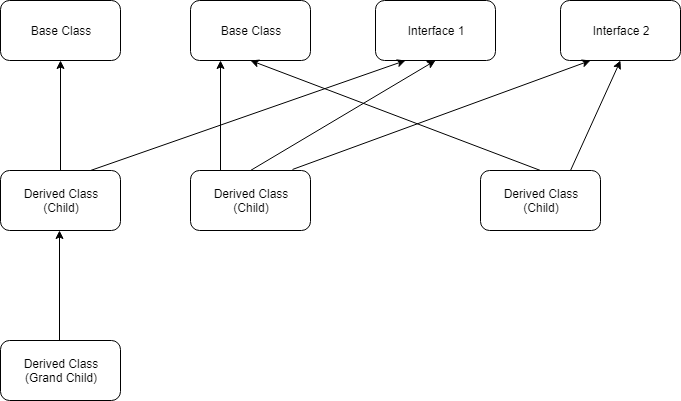

The diagram above was exported from draw.io. Its source (the exported page's mxGraphModel, read from the mxfile embedded in the PNG):
<mxGraphModel dx="768" dy="724" grid="1" gridSize="10" guides="1" tooltips="1" connect="1" arrows="1" fold="1" page="1" pageScale="1" pageWidth="850" pageHeight="1100" math="0" shadow="0">
  <root>
    <mxCell id="0" />
    <mxCell id="1" parent="0" />
    <mxCell id="BY2E2FsTTYwRAEFtH2rI-1" value="Base Class" style="rounded=1;whiteSpace=wrap;html=1;" vertex="1" parent="1">
      <mxGeometry x="20" y="20" width="120" height="60" as="geometry" />
    </mxCell>
    <mxCell id="BY2E2FsTTYwRAEFtH2rI-2" value="Base Class" style="rounded=1;whiteSpace=wrap;html=1;" vertex="1" parent="1">
      <mxGeometry x="210" y="20" width="120" height="60" as="geometry" />
    </mxCell>
    <mxCell id="BY2E2FsTTYwRAEFtH2rI-3" value="Derived Class&lt;br&gt;(Child)" style="rounded=1;whiteSpace=wrap;html=1;" vertex="1" parent="1">
      <mxGeometry x="500" y="190" width="120" height="60" as="geometry" />
    </mxCell>
    <mxCell id="BY2E2FsTTYwRAEFtH2rI-4" value="Derived Class&lt;br&gt;(Child)" style="rounded=1;whiteSpace=wrap;html=1;" vertex="1" parent="1">
      <mxGeometry x="20" y="190" width="120" height="60" as="geometry" />
    </mxCell>
    <mxCell id="BY2E2FsTTYwRAEFtH2rI-5" value="Interface 2" style="rounded=1;whiteSpace=wrap;html=1;" vertex="1" parent="1">
      <mxGeometry x="580" y="20" width="120" height="60" as="geometry" />
    </mxCell>
    <mxCell id="BY2E2FsTTYwRAEFtH2rI-6" value="Interface 1" style="rounded=1;whiteSpace=wrap;html=1;" vertex="1" parent="1">
      <mxGeometry x="395" y="20" width="120" height="60" as="geometry" />
    </mxCell>
    <mxCell id="BY2E2FsTTYwRAEFtH2rI-8" value="Derived Class&lt;br&gt;(Grand Child)" style="rounded=1;whiteSpace=wrap;html=1;" vertex="1" parent="1">
      <mxGeometry x="20" y="360" width="120" height="60" as="geometry" />
    </mxCell>
    <mxCell id="BY2E2FsTTYwRAEFtH2rI-10" value="Derived Class&lt;br&gt;(Child)" style="rounded=1;whiteSpace=wrap;html=1;" vertex="1" parent="1">
      <mxGeometry x="210" y="190" width="120" height="60" as="geometry" />
    </mxCell>
    <mxCell id="BY2E2FsTTYwRAEFtH2rI-11" value="" style="endArrow=classic;html=1;entryX=0.5;entryY=1;entryDx=0;entryDy=0;exitX=0.5;exitY=0;exitDx=0;exitDy=0;" edge="1" parent="1" source="BY2E2FsTTYwRAEFtH2rI-4" target="BY2E2FsTTYwRAEFtH2rI-1">
      <mxGeometry width="50" height="50" relative="1" as="geometry">
        <mxPoint x="30" y="150" as="sourcePoint" />
        <mxPoint x="80" y="100" as="targetPoint" />
      </mxGeometry>
    </mxCell>
    <mxCell id="BY2E2FsTTYwRAEFtH2rI-12" value="" style="endArrow=classic;html=1;entryX=0.5;entryY=1;entryDx=0;entryDy=0;exitX=0.5;exitY=0;exitDx=0;exitDy=0;" edge="1" parent="1">
      <mxGeometry width="50" height="50" relative="1" as="geometry">
        <mxPoint x="79" y="360" as="sourcePoint" />
        <mxPoint x="79" y="250" as="targetPoint" />
      </mxGeometry>
    </mxCell>
    <mxCell id="BY2E2FsTTYwRAEFtH2rI-14" value="" style="endArrow=classic;html=1;exitX=0.75;exitY=0;exitDx=0;exitDy=0;entryX=0.25;entryY=1;entryDx=0;entryDy=0;" edge="1" parent="1" source="BY2E2FsTTYwRAEFtH2rI-4" target="BY2E2FsTTYwRAEFtH2rI-6">
      <mxGeometry width="50" height="50" relative="1" as="geometry">
        <mxPoint x="20" y="490" as="sourcePoint" />
        <mxPoint x="70" y="440" as="targetPoint" />
      </mxGeometry>
    </mxCell>
    <mxCell id="BY2E2FsTTYwRAEFtH2rI-15" value="" style="endArrow=classic;html=1;exitX=0.5;exitY=0;exitDx=0;exitDy=0;entryX=0.5;entryY=1;entryDx=0;entryDy=0;" edge="1" parent="1" source="BY2E2FsTTYwRAEFtH2rI-3" target="BY2E2FsTTYwRAEFtH2rI-2">
      <mxGeometry width="50" height="50" relative="1" as="geometry">
        <mxPoint x="120" y="200" as="sourcePoint" />
        <mxPoint x="435" y="90" as="targetPoint" />
        <Array as="points" />
      </mxGeometry>
    </mxCell>
    <mxCell id="BY2E2FsTTYwRAEFtH2rI-16" value="" style="endArrow=classic;html=1;entryX=0.25;entryY=1;entryDx=0;entryDy=0;exitX=0.25;exitY=0;exitDx=0;exitDy=0;" edge="1" parent="1" source="BY2E2FsTTYwRAEFtH2rI-10" target="BY2E2FsTTYwRAEFtH2rI-2">
      <mxGeometry width="50" height="50" relative="1" as="geometry">
        <mxPoint x="340" y="380" as="sourcePoint" />
        <mxPoint x="390" y="330" as="targetPoint" />
      </mxGeometry>
    </mxCell>
    <mxCell id="BY2E2FsTTYwRAEFtH2rI-17" value="" style="endArrow=classic;html=1;entryX=0.5;entryY=1;entryDx=0;entryDy=0;exitX=0.5;exitY=0;exitDx=0;exitDy=0;" edge="1" parent="1" source="BY2E2FsTTYwRAEFtH2rI-10" target="BY2E2FsTTYwRAEFtH2rI-6">
      <mxGeometry width="50" height="50" relative="1" as="geometry">
        <mxPoint x="410" y="380" as="sourcePoint" />
        <mxPoint x="410" y="270" as="targetPoint" />
      </mxGeometry>
    </mxCell>
    <mxCell id="BY2E2FsTTYwRAEFtH2rI-18" value="" style="endArrow=classic;html=1;entryX=0.5;entryY=1;entryDx=0;entryDy=0;exitX=0.75;exitY=0;exitDx=0;exitDy=0;" edge="1" parent="1" source="BY2E2FsTTYwRAEFtH2rI-3" target="BY2E2FsTTYwRAEFtH2rI-5">
      <mxGeometry width="50" height="50" relative="1" as="geometry">
        <mxPoint x="310" y="200" as="sourcePoint" />
        <mxPoint x="465" y="90" as="targetPoint" />
      </mxGeometry>
    </mxCell>
    <mxCell id="BY2E2FsTTYwRAEFtH2rI-19" value="" style="endArrow=classic;html=1;entryX=0.25;entryY=1;entryDx=0;entryDy=0;exitX=0.85;exitY=-0.017;exitDx=0;exitDy=0;exitPerimeter=0;" edge="1" parent="1" source="BY2E2FsTTYwRAEFtH2rI-10" target="BY2E2FsTTYwRAEFtH2rI-5">
      <mxGeometry width="50" height="50" relative="1" as="geometry">
        <mxPoint x="280" y="200" as="sourcePoint" />
        <mxPoint x="465" y="90" as="targetPoint" />
      </mxGeometry>
    </mxCell>
  </root>
</mxGraphModel>